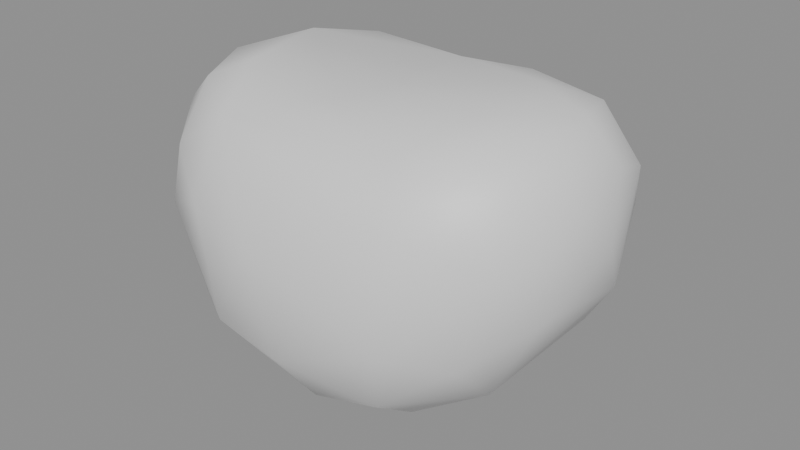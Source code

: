 # Source: dhull_head_moon.blend  (saved by Blender 5.2.45; exported with 4.5.12 LTS)
import bpy
from mathutils import Matrix  # noqa: F401  (used for matrix-valued properties, if any)

bpy.ops.wm.read_factory_settings(use_empty=True)
scene = bpy.context.scene
scene.name = 'Scene'

# ---- materials (node trees are filled in below, after node groups)
mat_toon_character = bpy.data.materials.new('toon_character')

# ---- material node trees
mat_toon_character.use_nodes = True; mat_toon_character.node_tree.nodes.clear()
_N = mat_toon_character.node_tree.nodes; _L = mat_toon_character.node_tree.links
n0 = _N.new('ShaderNodeBsdfPrincipled'); n0.name = 'Principled BSDF'; n0.location = (-200, 100)
n0.inputs[10].default_value = 0.005
n1 = _N.new('ShaderNodeOutputMaterial'); n1.name = 'Material Output'; n1.location = (200, 100)
_L.new(n0.outputs[0], n1.inputs[0])
n1.is_active_output = True

# ---- meshes
me_head = bpy.data.meshes.new('Head')
me_head.from_pydata([(-0.2417, -0.02235, 0.04762), (-0.1878, -0.1442, 0.0185), (-0.2245, -0.07911, -0.0009007), (-0.2171, 0.0304, -0.0481), (-0.1285, -0.1533, -0.08197), (-0.1646, -0.1187, -0.07907), (-0.08659, -0.1211, -0.1397), (-0.1702, -0.05379, -0.1067), (-0.07759, -0.1883, -0.06336), (-0.000591, -0.1906, -0.07621), (-0.01096, -0.08993, -0.169), (-0.0933, 0.06532, -0.158), (-0.0259, -0.1998, 0.04162), (0.01308, -0.1489, -0.1347), (-0.08297, -0.05257, -0.1652), (-0.1636, -0.1494, 0.09074), (-0.1719, -0.09898, 0.1468), (-0.2249, -0.0774, 0.1057), (-0.1497, 0.03327, 0.1696), (-0.105, -0.1849, 0.05676), (-0.101, -0.1451, 0.1341), (-0.1333, -0.07471, 0.1648), (0.1006, -0.132, 0.1426), (-0.01356, -0.08465, 0.1539), (0.0005937, -0.0006764, 0.1485), (-0.1477, 0.0556, -0.1265), (-0.1701, 0.1218, -0.06866), (-0.2182, 0.08941, -0.003024), (-0.2026, 0.1283, 0.04195), (-0.0866, 0.1343, -0.1306), (-0.1232, 0.1673, -0.0644), (-0.004826, 0.1754, -0.1047), (-0.02017, 0.1973, -0.05164), (-0.04374, 0.1972, 0.05091), (-0.02092, 0.1102, -0.1606), (-0.2335, 0.06723, 0.06278), (-0.2298, 0.03187, 0.1196), (-0.2121, -0.02121, 0.1484), (-0.1752, 0.1266, 0.118), (-0.195, 0.08711, 0.1391), (-0.1184, 0.1041, 0.1553), (-0.146, 0.1668, 0.06996), (-0.1221, 0.1818, -0.002569), (-0.0003499, 0.09907, 0.1528), (-0.08815, 0.1577, 0.1213), (0.06077, -0.1991, 0.008898), (0.09275, -0.09504, -0.1487), (0.05873, -0.04749, -0.173), (0.0584, 0.06919, -0.1697), (0.1208, -0.1815, -0.03016), (0.09334, -0.15, -0.1116), (0.1749, -0.1363, -0.04375), (0.1676, -0.06933, -0.1074), (0.2259, -0.074, -0.001295), (0.2278, 0.0497, -0.01791), (0.1165, -0.1721, 0.09351), (0.1385, -0.05158, 0.1681), (0.1266, 0.05242, 0.1674), (0.1789, -0.1183, 0.1246), (0.1919, -0.06658, 0.1508), (0.1997, -0.1278, 0.06311), (0.2321, -0.05611, 0.1069), (0.1994, 0.02353, 0.1564), (0.2412, 0.01069, 0.04256), (-0.01957, 0.02015, -0.1812), (0.08491, 0.1442, -0.1234), (0.08681, 0.1887, -0.0471), (0.05067, 0.1973, 0.04662), (0.1109, 0.07408, -0.1494), (0.1813, 0.08044, -0.08763), (0.1536, 0.1615, -0.03219), (0.1984, 0.1321, 0.03189), (0.07155, 0.1251, 0.148), (0.1753, 0.091, 0.1492), (0.09445, 0.1617, 0.1147), (0.1525, 0.1547, 0.101), (0.2313, 0.03101, 0.1163), (0.2208, 0.09078, 0.09403)], [], [(1, 5, 4), (2, 5, 1), (14, 6, 7), (6, 4, 5), (12, 8, 9), (13, 6, 10), (14, 10, 6), (64, 10, 14), (0, 17, 36), (15, 20, 16), (21, 37, 16), (21, 23, 18), (24, 18, 23), (20, 55, 22), (21, 20, 23), (26, 3, 27), (26, 27, 28), (26, 29, 25), (32, 31, 30), (32, 30, 42), (31, 34, 29), (36, 35, 0), (39, 35, 36), (38, 44, 41), (64, 47, 10), (46, 50, 13), (50, 49, 9), (50, 52, 51), (52, 46, 47), (53, 51, 52), (54, 53, 52), (56, 23, 22), (23, 56, 24), (57, 24, 56), (55, 49, 60), (22, 58, 59), (58, 55, 60), (60, 51, 53), (61, 60, 53), (64, 48, 47), (48, 64, 34), (68, 48, 65), (67, 66, 32), (44, 43, 72), (24, 57, 43), (75, 67, 74), (73, 57, 62), (73, 76, 77), (75, 77, 71), (76, 61, 63), (77, 63, 54), (0, 3, 2), (2, 7, 5), (8, 1, 4), (5, 7, 6), (7, 25, 14), (19, 8, 12), (4, 6, 8), (8, 13, 9), (8, 6, 13), (37, 36, 17), (17, 2, 1), (15, 17, 1), (16, 17, 15), (16, 37, 17), (20, 15, 19), (21, 16, 20), (20, 19, 12), (26, 25, 3), (25, 29, 11), (30, 29, 26), (26, 28, 30), (30, 31, 29), (42, 33, 32), (11, 34, 64), (29, 34, 11), (35, 27, 3), (36, 37, 39), (18, 39, 37), (28, 27, 35), (39, 28, 35), (38, 41, 28), (39, 18, 40), (28, 41, 42), (28, 42, 30), (39, 40, 38), (24, 43, 18), (41, 33, 42), (43, 40, 18), (74, 33, 44), (50, 9, 13), (9, 45, 12), (45, 9, 49), (46, 10, 47), (46, 13, 10), (46, 52, 50), (68, 52, 47), (22, 23, 20), (58, 22, 55), (59, 56, 22), (60, 49, 51), (60, 61, 58), (59, 58, 61), (59, 62, 56), (63, 61, 53), (53, 54, 63), (34, 31, 65), (65, 48, 34), (32, 66, 31), (48, 68, 47), (31, 66, 65), (65, 69, 68), (66, 70, 65), (54, 69, 71), (74, 44, 72), (57, 72, 43), (75, 71, 70), (73, 74, 72), (74, 73, 75), (75, 70, 66), (71, 77, 54), (73, 62, 76), (2, 3, 7), (14, 11, 64), (17, 0, 2), (21, 18, 37), (8, 19, 1), (1, 19, 15), (55, 20, 12), (7, 3, 25), (14, 25, 11), (3, 0, 35), (28, 39, 38), (38, 40, 44), (41, 44, 33), (43, 44, 40), (50, 51, 49), (45, 55, 12), (49, 55, 45), (59, 61, 62), (61, 76, 62), (32, 33, 67), (52, 68, 69), (69, 65, 70), (54, 52, 69), (71, 69, 70), (33, 74, 67), (56, 62, 57), (72, 57, 73), (66, 67, 75), (77, 75, 73), (76, 63, 77)])
me_head.polygons.foreach_set('use_smooth', [True] * 152)
_ca = me_head.color_attributes.new('Tip', 'FLOAT_COLOR', 'POINT')
_ca.data.foreach_set('color', [0.0, 0.0, 0.0, 1.0, 0.0, 0.0, 0.0, 1.0, 0.0, 0.0, 0.0, 1.0, 0.0, 0.0, 0.0, 1.0, 0.0, 0.0, 0.0, 1.0, 0.0, 0.0, 0.0, 1.0, 0.0, 0.0, 0.0, 1.0, 0.0, 0.0, 0.0, 1.0, 0.0, 0.0, 0.0, 1.0, 0.0, 0.0, 0.0, 1.0, 0.0, 0.0, 0.0, 1.0, 0.0, 0.0, 0.0, 1.0, 0.0, 0.0, 0.0, 1.0, 0.0, 0.0, 0.0, 1.0, 0.0, 0.0, 0.0, 1.0, 0.0, 0.0, 0.0, 1.0, 0.0, 0.0, 0.0, 1.0, 0.0, 0.0, 0.0, 1.0, 0.0, 0.0, 0.0, 1.0, 0.0, 0.0, 0.0, 1.0, 0.0, 0.0, 0.0, 1.0, 0.0, 0.0, 0.0, 1.0, 0.0, 0.0, 0.0, 1.0, 0.0, 0.0, 0.0, 1.0, 0.0, 0.0, 0.0, 1.0, 0.0, 0.0, 0.0, 1.0, 0.0, 0.0, 0.0, 1.0, 0.0, 0.0, 0.0, 1.0, 0.0, 0.0, 0.0, 1.0, 0.0, 0.0, 0.0, 1.0, 0.0, 0.0, 0.0, 1.0, 0.0, 0.0, 0.0, 1.0, 0.0, 0.0, 0.0, 1.0, 0.0, 0.0, 0.0, 1.0, 0.0, 0.0, 0.0, 1.0, 0.0, 0.0, 0.0, 1.0, 0.0, 0.0, 0.0, 1.0, 0.0, 0.0, 0.0, 1.0, 0.0, 0.0, 0.0, 1.0, 0.0, 0.0, 0.0, 1.0, 0.0, 0.0, 0.0, 1.0, 0.0, 0.0, 0.0, 1.0, 0.0, 0.0, 0.0, 1.0, 0.0, 0.0, 0.0, 1.0, 0.0, 0.0, 0.0, 1.0, 0.0, 0.0, 0.0, 1.0, 0.0, 0.0, 0.0, 1.0, 0.0, 0.0, 0.0, 1.0, 0.0, 0.0, 0.0, 1.0, 0.0, 0.0, 0.0, 1.0, 0.0, 0.0, 0.0, 1.0, 0.0, 0.0, 0.0, 1.0, 0.0, 0.0, 0.0, 1.0, 0.0, 0.0, 0.0, 1.0, 0.0, 0.0, 0.0, 1.0, 0.0, 0.0, 0.0, 1.0, 0.0, 0.0, 0.0, 1.0, 0.0, 0.0, 0.0, 1.0, 0.0, 0.0, 0.0, 1.0, 0.0, 0.0, 0.0, 1.0, 0.0, 0.0, 0.0, 1.0, 0.0, 0.0, 0.0, 1.0, 0.0, 0.0, 0.0, 1.0, 0.0, 0.0, 0.0, 1.0, 0.0, 0.0, 0.0, 1.0, 0.0, 0.0, 0.0, 1.0, 0.0, 0.0, 0.0, 1.0, 0.0, 0.0, 0.0, 1.0, 0.0, 0.0, 0.0, 1.0, 0.0, 0.0, 0.0, 1.0, 0.0, 0.0, 0.0, 1.0, 0.0, 0.0, 0.0, 1.0, 0.0, 0.0, 0.0, 1.0, 0.0, 0.0, 0.0, 1.0, 0.0, 0.0, 0.0, 1.0, 0.0, 0.0, 0.0, 1.0, 0.0, 0.0, 0.0, 1.0, 0.0, 0.0, 0.0, 1.0])
me_head.materials.append(mat_toon_character)
me_head.update()

# ---- objects
ob_head = bpy.data.objects.new('Head', me_head)

# ---- transforms, parenting, visibility, modifiers, constraints
ob_head.location = (0.0, 0.0, 0.0)

# ---- collection membership
scene.collection.objects.link(ob_head)

# ---- scene / render settings (as saved in the file)
scene.frame_start = 1; scene.frame_end = 250; scene.frame_set(1)
scene.render.engine = 'BLENDER_EEVEE_NEXT'
scene.render.bake_bias = 0.0
scene.render.bake_samples = 0
scene.render.compositor_device = 'GPU'
scene.eevee.use_volume_custom_range = False
scene.eevee.fast_gi_thickness_near = 0.1
scene.eevee.fast_gi_thickness_far = 0.0
scene.eevee.ray_tracing_options.screen_trace_thickness = 0.1
bpy.context.view_layer.update()

# ---- added for rendering (the .blend has no active camera and no usable light): camera, sun + grey world if the file has none
cam_auto = bpy.data.cameras.new('AutoCamera')
cam_auto.lens = 50.0
cam_auto.sensor_width = 36.0
cam_auto.clip_end = 1000.0
ob_auto_camera = bpy.data.objects.new('AutoCamera', cam_auto)
scene.collection.objects.link(ob_auto_camera)
ob_auto_camera.location = (0.662949, -0.797088, 0.524756)
ob_auto_camera.rotation_euler = (1.09748, -7.21219e-08, 0.694738)
scene.camera = ob_auto_camera
light_auto_sun = bpy.data.lights.new('AutoSun', 'SUN')
light_auto_sun.energy = 3.0
light_auto_sun.angle = 0.0523599
ob_auto_sun = bpy.data.objects.new('AutoSun', light_auto_sun)
scene.collection.objects.link(ob_auto_sun)
ob_auto_sun.rotation_euler = (0.872665, 0.174533, 0.523599)
if scene.world is None:
    world_auto = bpy.data.worlds.new('AutoWorld')
    world_auto.color = (0.3, 0.3, 0.3)
    scene.world = world_auto
bpy.context.view_layer.update()
